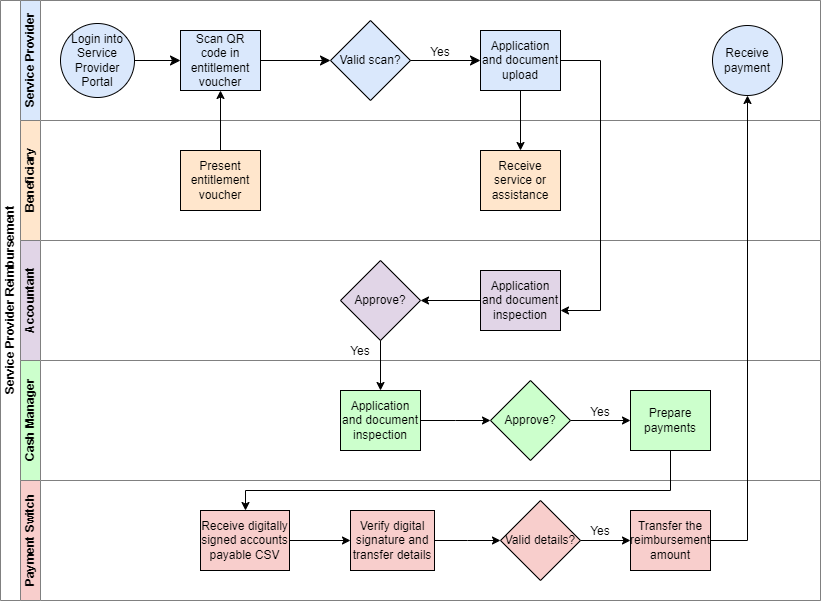

The diagram above was exported from draw.io. Its source (the exported page's mxGraphModel, read from the mxfile embedded in the PNG):
<mxGraphModel dx="880" dy="1546" grid="1" gridSize="10" guides="1" tooltips="1" connect="1" arrows="1" fold="1" page="1" pageScale="1" pageWidth="850" pageHeight="1100" math="0" shadow="0">
  <root>
    <mxCell id="0" />
    <mxCell id="1" parent="0" />
    <mxCell id="JUslkRQYs56KoztYHOo0-1" value="" style="group" parent="1" vertex="1" connectable="0">
      <mxGeometry x="160" y="-30" width="820" height="600" as="geometry" />
    </mxCell>
    <mxCell id="JUslkRQYs56KoztYHOo0-2" value="Service Provider Reimbursement" style="swimlane;html=1;childLayout=stackLayout;resizeParent=1;resizeParentMax=0;horizontal=0;startSize=20;horizontalStack=0;fillColor=#FFFFFF;swimlaneFillColor=default;container=0;strokeColor=#808080;" parent="JUslkRQYs56KoztYHOo0-1" vertex="1">
      <mxGeometry width="820" height="600" as="geometry" />
    </mxCell>
    <mxCell id="JUslkRQYs56KoztYHOo0-3" value="Service Provider" style="swimlane;html=1;startSize=20;horizontal=0;fillColor=#dae8fc;strokeColor=#808080;labelBackgroundColor=none;swimlaneFillColor=#FFFFFF;container=0;" parent="JUslkRQYs56KoztYHOo0-1" vertex="1">
      <mxGeometry x="20" width="800" height="120" as="geometry" />
    </mxCell>
    <mxCell id="JUslkRQYs56KoztYHOo0-11" value="Application and document upload" style="rounded=0;whiteSpace=wrap;html=1;fontFamily=Helvetica;fontSize=12;align=center;container=0;fillColor=#dae8fc;strokeColor=#000000;" parent="JUslkRQYs56KoztYHOo0-3" vertex="1">
      <mxGeometry x="460" y="30" width="80" height="60" as="geometry" />
    </mxCell>
    <mxCell id="JUslkRQYs56KoztYHOo0-17" value="Valid scan?" style="rhombus;whiteSpace=wrap;html=1;fontFamily=Helvetica;fontSize=12;align=center;container=0;fillColor=#DAE8FC;strokeColor=#000000;" parent="JUslkRQYs56KoztYHOo0-3" vertex="1">
      <mxGeometry x="310" y="20" width="80" height="80" as="geometry" />
    </mxCell>
    <mxCell id="JUslkRQYs56KoztYHOo0-12" style="edgeStyle=none;curved=1;rounded=0;orthogonalLoop=1;jettySize=auto;html=1;exitX=1;exitY=0.5;exitDx=0;exitDy=0;entryX=0;entryY=0.5;entryDx=0;entryDy=0;fontSize=12;startSize=8;endSize=8;" parent="JUslkRQYs56KoztYHOo0-3" source="JUslkRQYs56KoztYHOo0-17" target="JUslkRQYs56KoztYHOo0-11" edge="1">
      <mxGeometry relative="1" as="geometry" />
    </mxCell>
    <mxCell id="JUslkRQYs56KoztYHOo0-23" value="Yes" style="text;html=1;strokeColor=none;fillColor=none;align=center;verticalAlign=middle;whiteSpace=wrap;rounded=0;container=0;" parent="JUslkRQYs56KoztYHOo0-3" vertex="1">
      <mxGeometry x="390" y="37" width="60" height="30" as="geometry" />
    </mxCell>
    <mxCell id="JUslkRQYs56KoztYHOo0-4" value="Beneficiary" style="swimlane;html=1;startSize=20;horizontal=0;fillColor=#ffe6cc;strokeColor=#808080;swimlaneFillColor=#FFFFFF;container=0;" parent="JUslkRQYs56KoztYHOo0-1" vertex="1">
      <mxGeometry x="20" y="120" width="800" height="120" as="geometry" />
    </mxCell>
    <mxCell id="JUslkRQYs56KoztYHOo0-48" style="edgeStyle=orthogonalEdgeStyle;rounded=0;orthogonalLoop=1;jettySize=auto;html=1;exitX=0.5;exitY=0;exitDx=0;exitDy=0;" parent="JUslkRQYs56KoztYHOo0-4" source="JUslkRQYs56KoztYHOo0-15" edge="1">
      <mxGeometry relative="1" as="geometry">
        <mxPoint x="200" y="-30" as="targetPoint" />
      </mxGeometry>
    </mxCell>
    <mxCell id="JUslkRQYs56KoztYHOo0-15" value="Present entitlement voucher" style="rounded=0;whiteSpace=wrap;html=1;fontFamily=Helvetica;fontSize=12;align=center;container=0;fillColor=#ffe6cc;strokeColor=#000000;" parent="JUslkRQYs56KoztYHOo0-4" vertex="1">
      <mxGeometry x="160" y="30" width="80" height="60" as="geometry" />
    </mxCell>
    <mxCell id="JUslkRQYs56KoztYHOo0-14" value="Receive service or assistance" style="rounded=0;whiteSpace=wrap;html=1;fontFamily=Helvetica;fontSize=12;align=center;container=0;fillColor=#FFE6CC;strokeColor=#000000;" parent="JUslkRQYs56KoztYHOo0-4" vertex="1">
      <mxGeometry x="460" y="30" width="80" height="60" as="geometry" />
    </mxCell>
    <mxCell id="JUslkRQYs56KoztYHOo0-5" value="Accountant" style="swimlane;html=1;startSize=20;horizontal=0;fillColor=#e1d5e7;strokeColor=#808080;swimlaneFillColor=#FFFFFF;container=0;" parent="JUslkRQYs56KoztYHOo0-1" vertex="1">
      <mxGeometry x="20" y="240" width="800" height="120" as="geometry" />
    </mxCell>
    <mxCell id="JUslkRQYs56KoztYHOo0-54" style="edgeStyle=orthogonalEdgeStyle;rounded=0;orthogonalLoop=1;jettySize=auto;html=1;exitX=0;exitY=0.5;exitDx=0;exitDy=0;entryX=1;entryY=0.5;entryDx=0;entryDy=0;" parent="JUslkRQYs56KoztYHOo0-5" source="JUslkRQYs56KoztYHOo0-24" target="JUslkRQYs56KoztYHOo0-28" edge="1">
      <mxGeometry relative="1" as="geometry" />
    </mxCell>
    <mxCell id="JUslkRQYs56KoztYHOo0-24" value="Application and document inspection" style="rounded=0;whiteSpace=wrap;html=1;fontFamily=Helvetica;fontSize=12;align=center;container=0;fillColor=#e1d5e7;strokeColor=#000000;" parent="JUslkRQYs56KoztYHOo0-5" vertex="1">
      <mxGeometry x="460" y="30" width="80" height="60" as="geometry" />
    </mxCell>
    <mxCell id="JUslkRQYs56KoztYHOo0-28" value="Approve?" style="rhombus;whiteSpace=wrap;html=1;fontFamily=Helvetica;fontSize=12;align=center;container=0;fillColor=#e1d5e7;strokeColor=#000000;" parent="JUslkRQYs56KoztYHOo0-5" vertex="1">
      <mxGeometry x="320" y="20" width="80" height="80" as="geometry" />
    </mxCell>
    <mxCell id="JUslkRQYs56KoztYHOo0-30" value="Yes" style="text;html=1;strokeColor=none;fillColor=none;align=center;verticalAlign=middle;whiteSpace=wrap;rounded=0;container=0;" parent="JUslkRQYs56KoztYHOo0-5" vertex="1">
      <mxGeometry x="310" y="96" width="60" height="30" as="geometry" />
    </mxCell>
    <mxCell id="JUslkRQYs56KoztYHOo0-6" value="Cash Manager" style="swimlane;html=1;startSize=20;horizontal=0;swimlaneFillColor=#FFFFFF;fillColor=#CCFFCC;strokeColor=#808080;container=0;" parent="JUslkRQYs56KoztYHOo0-1" vertex="1">
      <mxGeometry x="20" y="360" width="800" height="120" as="geometry">
        <mxRectangle x="20" y="360" width="430" height="40" as="alternateBounds" />
      </mxGeometry>
    </mxCell>
    <mxCell id="JUslkRQYs56KoztYHOo0-62" style="edgeStyle=orthogonalEdgeStyle;rounded=0;orthogonalLoop=1;jettySize=auto;html=1;exitX=1;exitY=0.5;exitDx=0;exitDy=0;entryX=0;entryY=0.5;entryDx=0;entryDy=0;" parent="JUslkRQYs56KoztYHOo0-6" source="JUslkRQYs56KoztYHOo0-35" target="JUslkRQYs56KoztYHOo0-61" edge="1">
      <mxGeometry relative="1" as="geometry" />
    </mxCell>
    <mxCell id="JUslkRQYs56KoztYHOo0-35" value="Approve?" style="rhombus;whiteSpace=wrap;html=1;fontFamily=Helvetica;fontSize=12;fontColor=#000000;align=center;container=0;fillColor=#CCFFCC;" parent="JUslkRQYs56KoztYHOo0-6" vertex="1">
      <mxGeometry x="470" y="20" width="80" height="80" as="geometry" />
    </mxCell>
    <mxCell id="JUslkRQYs56KoztYHOo0-60" style="edgeStyle=orthogonalEdgeStyle;rounded=0;orthogonalLoop=1;jettySize=auto;html=1;exitX=1;exitY=0.5;exitDx=0;exitDy=0;" parent="JUslkRQYs56KoztYHOo0-6" source="JUslkRQYs56KoztYHOo0-33" edge="1">
      <mxGeometry relative="1" as="geometry">
        <mxPoint x="470" y="60" as="targetPoint" />
      </mxGeometry>
    </mxCell>
    <mxCell id="JUslkRQYs56KoztYHOo0-33" value="Application and document inspection" style="rounded=0;whiteSpace=wrap;html=1;fontFamily=Helvetica;fontSize=12;fontColor=#000000;align=center;container=0;fillColor=#CCFFCC;" parent="JUslkRQYs56KoztYHOo0-6" vertex="1">
      <mxGeometry x="320" y="30" width="80" height="60" as="geometry" />
    </mxCell>
    <mxCell id="JUslkRQYs56KoztYHOo0-40" value="Yes" style="text;html=1;strokeColor=none;fillColor=none;align=center;verticalAlign=middle;whiteSpace=wrap;rounded=0;container=0;" parent="JUslkRQYs56KoztYHOo0-6" vertex="1">
      <mxGeometry x="550" y="37" width="60" height="30" as="geometry" />
    </mxCell>
    <mxCell id="JUslkRQYs56KoztYHOo0-61" value="Prepare payments" style="rounded=0;whiteSpace=wrap;html=1;fontFamily=Helvetica;fontSize=12;fontColor=#000000;align=center;container=0;fillColor=#CCFFCC;" parent="JUslkRQYs56KoztYHOo0-6" vertex="1">
      <mxGeometry x="610" y="30" width="80" height="60" as="geometry" />
    </mxCell>
    <mxCell id="JUslkRQYs56KoztYHOo0-7" value="Payment Switch" style="swimlane;html=1;startSize=20;horizontal=0;fillColor=#F8CECC;swimlaneFillColor=#FFFFFF;strokeColor=#808080;container=0;" parent="JUslkRQYs56KoztYHOo0-1" vertex="1">
      <mxGeometry x="20" y="480" width="800" height="120" as="geometry" />
    </mxCell>
    <mxCell id="JUslkRQYs56KoztYHOo0-41" value="Transfer the reimbursement amount" style="rounded=0;whiteSpace=wrap;html=1;fontFamily=Helvetica;fontSize=12;fontColor=#000000;align=center;container=0;fillColor=#F8CECC;" parent="JUslkRQYs56KoztYHOo0-7" vertex="1">
      <mxGeometry x="610" y="30" width="80" height="60" as="geometry" />
    </mxCell>
    <mxCell id="JUslkRQYs56KoztYHOo0-70" style="edgeStyle=orthogonalEdgeStyle;rounded=0;orthogonalLoop=1;jettySize=auto;html=1;exitX=1;exitY=0.5;exitDx=0;exitDy=0;" parent="JUslkRQYs56KoztYHOo0-7" source="JUslkRQYs56KoztYHOo0-67" edge="1">
      <mxGeometry relative="1" as="geometry">
        <mxPoint x="330" y="60" as="targetPoint" />
      </mxGeometry>
    </mxCell>
    <mxCell id="JUslkRQYs56KoztYHOo0-67" value="Receive digitally signed accounts payable CSV" style="rounded=0;whiteSpace=wrap;html=1;fontFamily=Helvetica;fontSize=12;fontColor=#000000;align=center;container=0;fillColor=#F8CECC;" parent="JUslkRQYs56KoztYHOo0-7" vertex="1">
      <mxGeometry x="180" y="30" width="89" height="60" as="geometry" />
    </mxCell>
    <mxCell id="JUslkRQYs56KoztYHOo0-71" style="edgeStyle=orthogonalEdgeStyle;rounded=0;orthogonalLoop=1;jettySize=auto;html=1;exitX=1;exitY=0.5;exitDx=0;exitDy=0;" parent="JUslkRQYs56KoztYHOo0-7" source="JUslkRQYs56KoztYHOo0-68" edge="1">
      <mxGeometry relative="1" as="geometry">
        <mxPoint x="480" y="60" as="targetPoint" />
      </mxGeometry>
    </mxCell>
    <mxCell id="JUslkRQYs56KoztYHOo0-68" value="Verify digital signature and transfer details" style="rounded=0;whiteSpace=wrap;html=1;fontFamily=Helvetica;fontSize=12;fontColor=#000000;align=center;container=0;fillColor=#F8CECC;" parent="JUslkRQYs56KoztYHOo0-7" vertex="1">
      <mxGeometry x="330" y="30" width="84" height="60" as="geometry" />
    </mxCell>
    <mxCell id="JUslkRQYs56KoztYHOo0-78" value="Yes" style="text;html=1;strokeColor=none;fillColor=none;align=center;verticalAlign=middle;whiteSpace=wrap;rounded=0;container=0;" parent="JUslkRQYs56KoztYHOo0-7" vertex="1">
      <mxGeometry x="550" y="36" width="60" height="30" as="geometry" />
    </mxCell>
    <mxCell id="JUslkRQYs56KoztYHOo0-8" value="Login into Service Provider Portal" style="ellipse;whiteSpace=wrap;html=1;container=0;fillColor=#dae8fc;strokeColor=#000000;" parent="JUslkRQYs56KoztYHOo0-1" vertex="1">
      <mxGeometry x="60" y="23" width="74" height="74" as="geometry" />
    </mxCell>
    <mxCell id="JUslkRQYs56KoztYHOo0-9" value="Scan QR code in entitlement voucher" style="rounded=0;whiteSpace=wrap;html=1;fontFamily=Helvetica;fontSize=12;align=center;container=0;fillColor=#dae8fc;strokeColor=#000000;" parent="JUslkRQYs56KoztYHOo0-1" vertex="1">
      <mxGeometry x="180" y="30" width="80" height="60" as="geometry" />
    </mxCell>
    <mxCell id="JUslkRQYs56KoztYHOo0-10" style="edgeStyle=none;curved=1;rounded=0;orthogonalLoop=1;jettySize=auto;html=1;exitX=1;exitY=0.5;exitDx=0;exitDy=0;entryX=0;entryY=0.5;entryDx=0;entryDy=0;fontSize=12;startSize=8;endSize=8;" parent="JUslkRQYs56KoztYHOo0-1" source="JUslkRQYs56KoztYHOo0-8" target="JUslkRQYs56KoztYHOo0-9" edge="1">
      <mxGeometry relative="1" as="geometry" />
    </mxCell>
    <mxCell id="JUslkRQYs56KoztYHOo0-13" value="Receive payment" style="ellipse;whiteSpace=wrap;html=1;container=0;fillColor=#dae8fc;strokeColor=#000000;" parent="JUslkRQYs56KoztYHOo0-1" vertex="1">
      <mxGeometry x="712" y="25" width="70" height="70" as="geometry" />
    </mxCell>
    <mxCell id="JUslkRQYs56KoztYHOo0-49" value="" style="edgeStyle=none;curved=1;rounded=0;orthogonalLoop=1;jettySize=auto;html=1;exitX=1;exitY=0.5;exitDx=0;exitDy=0;entryX=0;entryY=0.5;entryDx=0;entryDy=0;fontSize=12;startSize=8;endSize=8;" parent="JUslkRQYs56KoztYHOo0-1" source="JUslkRQYs56KoztYHOo0-9" target="JUslkRQYs56KoztYHOo0-17" edge="1">
      <mxGeometry relative="1" as="geometry">
        <mxPoint x="380" y="180" as="sourcePoint" />
        <mxPoint x="560" y="180" as="targetPoint" />
      </mxGeometry>
    </mxCell>
    <mxCell id="JUslkRQYs56KoztYHOo0-52" style="edgeStyle=orthogonalEdgeStyle;rounded=0;orthogonalLoop=1;jettySize=auto;html=1;" parent="JUslkRQYs56KoztYHOo0-1" source="JUslkRQYs56KoztYHOo0-11" edge="1">
      <mxGeometry relative="1" as="geometry">
        <mxPoint x="560" y="310" as="targetPoint" />
        <Array as="points">
          <mxPoint x="600" y="60" />
          <mxPoint x="600" y="310" />
        </Array>
      </mxGeometry>
    </mxCell>
    <mxCell id="JUslkRQYs56KoztYHOo0-53" style="edgeStyle=orthogonalEdgeStyle;rounded=0;orthogonalLoop=1;jettySize=auto;html=1;exitX=0.5;exitY=1;exitDx=0;exitDy=0;entryX=0.5;entryY=0;entryDx=0;entryDy=0;" parent="JUslkRQYs56KoztYHOo0-1" source="JUslkRQYs56KoztYHOo0-11" target="JUslkRQYs56KoztYHOo0-14" edge="1">
      <mxGeometry relative="1" as="geometry" />
    </mxCell>
    <mxCell id="JUslkRQYs56KoztYHOo0-59" style="edgeStyle=orthogonalEdgeStyle;rounded=0;orthogonalLoop=1;jettySize=auto;html=1;exitX=0.5;exitY=1;exitDx=0;exitDy=0;" parent="JUslkRQYs56KoztYHOo0-1" source="JUslkRQYs56KoztYHOo0-28" target="JUslkRQYs56KoztYHOo0-33" edge="1">
      <mxGeometry relative="1" as="geometry" />
    </mxCell>
    <mxCell id="JUslkRQYs56KoztYHOo0-66" style="edgeStyle=orthogonalEdgeStyle;rounded=0;orthogonalLoop=1;jettySize=auto;html=1;exitX=1;exitY=0.5;exitDx=0;exitDy=0;entryX=0.5;entryY=1;entryDx=0;entryDy=0;" parent="JUslkRQYs56KoztYHOo0-1" source="JUslkRQYs56KoztYHOo0-41" target="JUslkRQYs56KoztYHOo0-13" edge="1">
      <mxGeometry relative="1" as="geometry" />
    </mxCell>
    <mxCell id="JUslkRQYs56KoztYHOo0-77" style="edgeStyle=orthogonalEdgeStyle;rounded=0;orthogonalLoop=1;jettySize=auto;html=1;exitX=0.5;exitY=1;exitDx=0;exitDy=0;" parent="JUslkRQYs56KoztYHOo0-1" source="JUslkRQYs56KoztYHOo0-61" target="JUslkRQYs56KoztYHOo0-67" edge="1">
      <mxGeometry relative="1" as="geometry">
        <Array as="points">
          <mxPoint x="670" y="490" />
          <mxPoint x="245" y="490" />
        </Array>
      </mxGeometry>
    </mxCell>
    <mxCell id="JUslkRQYs56KoztYHOo0-72" style="edgeStyle=orthogonalEdgeStyle;rounded=0;orthogonalLoop=1;jettySize=auto;html=1;exitX=1;exitY=0.5;exitDx=0;exitDy=0;entryX=0;entryY=0.5;entryDx=0;entryDy=0;" parent="1" source="JUslkRQYs56KoztYHOo0-69" target="JUslkRQYs56KoztYHOo0-41" edge="1">
      <mxGeometry relative="1" as="geometry" />
    </mxCell>
    <mxCell id="JUslkRQYs56KoztYHOo0-69" value="Valid details?" style="rhombus;whiteSpace=wrap;html=1;fontFamily=Helvetica;fontSize=12;fontColor=#000000;align=center;container=0;fillColor=#F8CECC;" parent="1" vertex="1">
      <mxGeometry x="660" y="470" width="80" height="80" as="geometry" />
    </mxCell>
  </root>
</mxGraphModel>